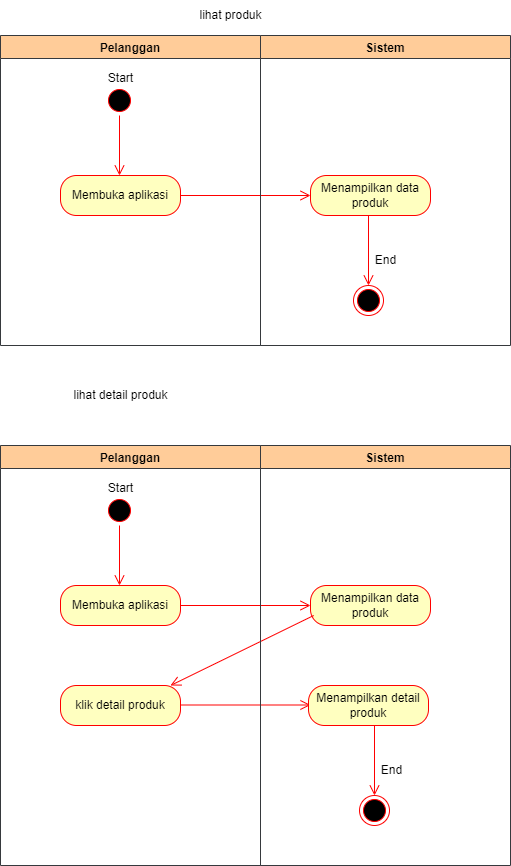

The diagram above was exported from draw.io. Its source (the exported page's mxGraphModel, read from the mxfile embedded in the PNG):
<mxGraphModel dx="1222" dy="550" grid="1" gridSize="10" guides="1" tooltips="1" connect="1" arrows="1" fold="1" page="1" pageScale="1" pageWidth="827" pageHeight="1169" math="0" shadow="0">
  <root>
    <mxCell id="0" />
    <mxCell id="1" parent="0" />
    <mxCell id="q9pO1xrdq7YG49esRCxm-1" value="" style="ellipse;html=1;shape=startState;fillColor=#000000;strokeColor=#ff0000;" parent="1" vertex="1">
      <mxGeometry x="134" y="90" width="30" height="30" as="geometry" />
    </mxCell>
    <mxCell id="q9pO1xrdq7YG49esRCxm-2" value="" style="edgeStyle=orthogonalEdgeStyle;html=1;verticalAlign=bottom;endArrow=open;endSize=8;strokeColor=#ff0000;rounded=0;" parent="1" source="q9pO1xrdq7YG49esRCxm-1" edge="1">
      <mxGeometry relative="1" as="geometry">
        <mxPoint x="149" y="180" as="targetPoint" />
      </mxGeometry>
    </mxCell>
    <mxCell id="q9pO1xrdq7YG49esRCxm-3" value="Menampilkan data produk" style="rounded=1;whiteSpace=wrap;html=1;arcSize=40;fontColor=#000000;fillColor=#ffffc0;strokeColor=#ff0000;" parent="1" vertex="1">
      <mxGeometry x="340" y="180" width="120" height="40" as="geometry" />
    </mxCell>
    <mxCell id="q9pO1xrdq7YG49esRCxm-4" value="" style="edgeStyle=orthogonalEdgeStyle;html=1;verticalAlign=bottom;endArrow=open;endSize=8;strokeColor=#ff0000;rounded=0;exitX=1;exitY=0.5;exitDx=0;exitDy=0;entryX=0;entryY=0.5;entryDx=0;entryDy=0;" parent="1" source="q9pO1xrdq7YG49esRCxm-17" target="q9pO1xrdq7YG49esRCxm-3" edge="1">
      <mxGeometry relative="1" as="geometry">
        <mxPoint x="135" y="290" as="targetPoint" />
        <mxPoint x="135" y="230" as="sourcePoint" />
      </mxGeometry>
    </mxCell>
    <mxCell id="q9pO1xrdq7YG49esRCxm-16" value="Pelanggan" style="swimlane;fillColor=#ffcc99;strokeColor=#36393d;" parent="1" vertex="1">
      <mxGeometry x="30" y="40" width="260" height="310" as="geometry" />
    </mxCell>
    <mxCell id="q9pO1xrdq7YG49esRCxm-17" value="Membuka aplikasi" style="rounded=1;whiteSpace=wrap;html=1;arcSize=40;fontColor=#000000;fillColor=#ffffc0;strokeColor=#ff0000;" parent="q9pO1xrdq7YG49esRCxm-16" vertex="1">
      <mxGeometry x="60" y="140" width="120" height="40" as="geometry" />
    </mxCell>
    <mxCell id="q9pO1xrdq7YG49esRCxm-20" value="Start" style="text;html=1;align=center;verticalAlign=middle;resizable=0;points=[];autosize=1;strokeColor=none;fillColor=none;" parent="q9pO1xrdq7YG49esRCxm-16" vertex="1">
      <mxGeometry x="95" y="28" width="50" height="30" as="geometry" />
    </mxCell>
    <mxCell id="q9pO1xrdq7YG49esRCxm-21" value="Sistem" style="swimlane;fillColor=#ffcc99;strokeColor=#36393d;" parent="1" vertex="1">
      <mxGeometry x="290" y="40" width="250" height="310" as="geometry" />
    </mxCell>
    <mxCell id="q9pO1xrdq7YG49esRCxm-13" value="" style="edgeStyle=orthogonalEdgeStyle;html=1;align=left;verticalAlign=bottom;endArrow=open;endSize=8;strokeColor=#ff0000;rounded=0;exitX=0.5;exitY=1;exitDx=0;exitDy=0;" parent="q9pO1xrdq7YG49esRCxm-21" edge="1">
      <mxGeometry x="1" y="82" relative="1" as="geometry">
        <mxPoint x="108" y="250" as="targetPoint" />
        <mxPoint x="108" y="180" as="sourcePoint" />
        <mxPoint x="-2" y="20" as="offset" />
        <Array as="points">
          <mxPoint x="108" y="250" />
        </Array>
      </mxGeometry>
    </mxCell>
    <mxCell id="q9pO1xrdq7YG49esRCxm-14" value="" style="ellipse;html=1;shape=endState;fillColor=#000000;strokeColor=#ff0000;" parent="q9pO1xrdq7YG49esRCxm-21" vertex="1">
      <mxGeometry x="93" y="250" width="30" height="30" as="geometry" />
    </mxCell>
    <mxCell id="ydvoW56iXfcHEw-SFtvm-1" value="End" style="text;html=1;align=center;verticalAlign=middle;resizable=0;points=[];autosize=1;strokeColor=none;fillColor=none;" parent="q9pO1xrdq7YG49esRCxm-21" vertex="1">
      <mxGeometry x="105" y="210" width="40" height="30" as="geometry" />
    </mxCell>
    <mxCell id="ydvoW56iXfcHEw-SFtvm-2" value="" style="ellipse;html=1;shape=startState;fillColor=#000000;strokeColor=#ff0000;" parent="1" vertex="1">
      <mxGeometry x="134" y="500" width="30" height="30" as="geometry" />
    </mxCell>
    <mxCell id="ydvoW56iXfcHEw-SFtvm-3" value="" style="edgeStyle=orthogonalEdgeStyle;html=1;verticalAlign=bottom;endArrow=open;endSize=8;strokeColor=#ff0000;rounded=0;" parent="1" source="ydvoW56iXfcHEw-SFtvm-2" edge="1">
      <mxGeometry relative="1" as="geometry">
        <mxPoint x="149" y="590" as="targetPoint" />
      </mxGeometry>
    </mxCell>
    <mxCell id="ydvoW56iXfcHEw-SFtvm-4" value="Menampilkan data produk" style="rounded=1;whiteSpace=wrap;html=1;arcSize=40;fontColor=#000000;fillColor=#ffffc0;strokeColor=#ff0000;" parent="1" vertex="1">
      <mxGeometry x="340" y="590" width="120" height="40" as="geometry" />
    </mxCell>
    <mxCell id="ydvoW56iXfcHEw-SFtvm-5" value="" style="edgeStyle=orthogonalEdgeStyle;html=1;verticalAlign=bottom;endArrow=open;endSize=8;strokeColor=#ff0000;rounded=0;exitX=1;exitY=0.5;exitDx=0;exitDy=0;entryX=0;entryY=0.5;entryDx=0;entryDy=0;" parent="1" source="ydvoW56iXfcHEw-SFtvm-7" target="ydvoW56iXfcHEw-SFtvm-4" edge="1">
      <mxGeometry relative="1" as="geometry">
        <mxPoint x="135" y="700" as="targetPoint" />
        <mxPoint x="135" y="640" as="sourcePoint" />
      </mxGeometry>
    </mxCell>
    <mxCell id="ydvoW56iXfcHEw-SFtvm-6" value="Pelanggan" style="swimlane;fillColor=#ffcc99;strokeColor=#36393d;" parent="1" vertex="1">
      <mxGeometry x="30" y="450" width="260" height="420" as="geometry" />
    </mxCell>
    <mxCell id="ydvoW56iXfcHEw-SFtvm-7" value="Membuka aplikasi" style="rounded=1;whiteSpace=wrap;html=1;arcSize=40;fontColor=#000000;fillColor=#ffffc0;strokeColor=#ff0000;" parent="ydvoW56iXfcHEw-SFtvm-6" vertex="1">
      <mxGeometry x="60" y="140" width="120" height="40" as="geometry" />
    </mxCell>
    <mxCell id="ydvoW56iXfcHEw-SFtvm-8" value="Start" style="text;html=1;align=center;verticalAlign=middle;resizable=0;points=[];autosize=1;strokeColor=none;fillColor=none;" parent="ydvoW56iXfcHEw-SFtvm-6" vertex="1">
      <mxGeometry x="95" y="28" width="50" height="30" as="geometry" />
    </mxCell>
    <mxCell id="ydvoW56iXfcHEw-SFtvm-18" value="klik detail produk" style="rounded=1;whiteSpace=wrap;html=1;arcSize=40;fontColor=#000000;fillColor=#ffffc0;strokeColor=#ff0000;" parent="ydvoW56iXfcHEw-SFtvm-6" vertex="1">
      <mxGeometry x="60" y="240" width="120" height="40" as="geometry" />
    </mxCell>
    <mxCell id="AqK6lqzKe12s9Qasg0mp-1" value="" style="html=1;verticalAlign=bottom;endArrow=open;endSize=8;strokeColor=#ff0000;rounded=0;exitX=0.071;exitY=0.95;exitDx=0;exitDy=0;exitPerimeter=0;" parent="ydvoW56iXfcHEw-SFtvm-6" edge="1">
      <mxGeometry relative="1" as="geometry">
        <mxPoint x="170" y="240" as="targetPoint" />
        <mxPoint x="313.2" y="170" as="sourcePoint" />
      </mxGeometry>
    </mxCell>
    <mxCell id="AqK6lqzKe12s9Qasg0mp-3" value="" style="edgeStyle=orthogonalEdgeStyle;html=1;verticalAlign=bottom;endArrow=open;endSize=8;strokeColor=#ff0000;rounded=0;exitX=1;exitY=0.5;exitDx=0;exitDy=0;entryX=0;entryY=0.5;entryDx=0;entryDy=0;" parent="ydvoW56iXfcHEw-SFtvm-6" edge="1">
      <mxGeometry relative="1" as="geometry">
        <mxPoint x="310" y="259.5" as="targetPoint" />
        <mxPoint x="180" y="259.5" as="sourcePoint" />
      </mxGeometry>
    </mxCell>
    <mxCell id="ydvoW56iXfcHEw-SFtvm-9" value="Sistem" style="swimlane;fillColor=#ffcc99;strokeColor=#36393d;" parent="1" vertex="1">
      <mxGeometry x="290" y="450" width="250" height="420" as="geometry" />
    </mxCell>
    <mxCell id="AqK6lqzKe12s9Qasg0mp-2" value="Menampilkan detail produk" style="rounded=1;whiteSpace=wrap;html=1;arcSize=40;fontColor=#000000;fillColor=#ffffc0;strokeColor=#ff0000;" parent="ydvoW56iXfcHEw-SFtvm-9" vertex="1">
      <mxGeometry x="48" y="240" width="120" height="40" as="geometry" />
    </mxCell>
    <mxCell id="ydvoW56iXfcHEw-SFtvm-10" value="" style="edgeStyle=orthogonalEdgeStyle;html=1;align=left;verticalAlign=bottom;endArrow=open;endSize=8;strokeColor=#ff0000;rounded=0;exitX=0.5;exitY=1;exitDx=0;exitDy=0;" parent="ydvoW56iXfcHEw-SFtvm-9" edge="1">
      <mxGeometry x="1" y="82" relative="1" as="geometry">
        <mxPoint x="114" y="350" as="targetPoint" />
        <mxPoint x="114" y="280" as="sourcePoint" />
        <mxPoint x="-2" y="20" as="offset" />
        <Array as="points">
          <mxPoint x="114" y="350" />
        </Array>
      </mxGeometry>
    </mxCell>
    <mxCell id="ydvoW56iXfcHEw-SFtvm-11" value="" style="ellipse;html=1;shape=endState;fillColor=#000000;strokeColor=#ff0000;" parent="ydvoW56iXfcHEw-SFtvm-9" vertex="1">
      <mxGeometry x="99" y="350" width="30" height="30" as="geometry" />
    </mxCell>
    <mxCell id="ydvoW56iXfcHEw-SFtvm-12" value="End" style="text;html=1;align=center;verticalAlign=middle;resizable=0;points=[];autosize=1;strokeColor=none;fillColor=none;" parent="ydvoW56iXfcHEw-SFtvm-9" vertex="1">
      <mxGeometry x="111" y="310" width="40" height="30" as="geometry" />
    </mxCell>
    <mxCell id="ydvoW56iXfcHEw-SFtvm-15" value="lihat produk" style="text;html=1;align=center;verticalAlign=middle;resizable=0;points=[];autosize=1;strokeColor=none;fillColor=none;" parent="1" vertex="1">
      <mxGeometry x="215" y="5" width="90" height="30" as="geometry" />
    </mxCell>
    <mxCell id="ydvoW56iXfcHEw-SFtvm-17" value="lihat detail produk" style="text;html=1;align=center;verticalAlign=middle;resizable=0;points=[];autosize=1;strokeColor=none;fillColor=none;" parent="1" vertex="1">
      <mxGeometry x="90" y="385" width="120" height="30" as="geometry" />
    </mxCell>
  </root>
</mxGraphModel>